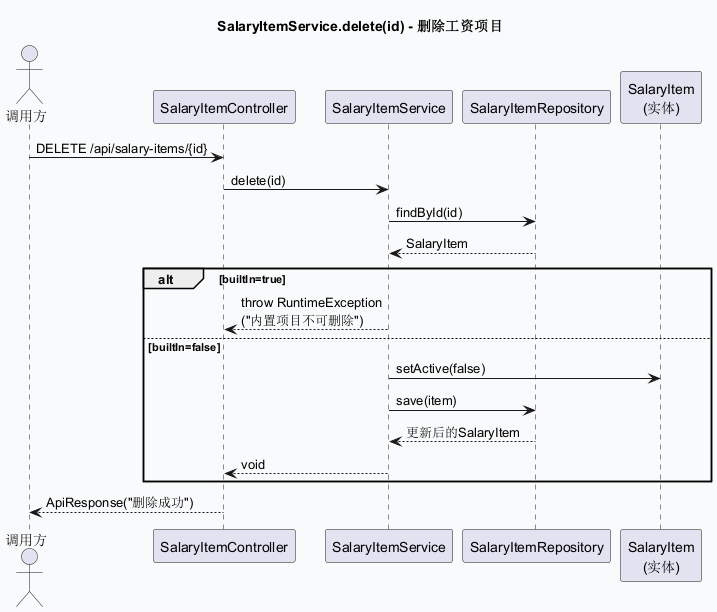

The diagram above was rendered by PlantUML. Its source (embedded in the PNG):
@startuml sd_SalaryItemService_delete
skinparam backgroundColor #F9FAFB
title SalaryItemService.delete(id) - 删除工资项目

actor "调用方" as Client
participant "SalaryItemController" as Ctrl
participant "SalaryItemService" as Svc
participant "SalaryItemRepository" as Repo
participant "SalaryItem\n(实体)" as Item

Client -> Ctrl: DELETE /api/salary-items/{id}
Ctrl -> Svc: delete(id)
Svc -> Repo: findById(id)
Repo --> Svc: SalaryItem
alt builtIn=true
  Svc --> Ctrl: throw RuntimeException\n("内置项目不可删除")
else builtIn=false
  Svc -> Item: setActive(false)
  Svc -> Repo: save(item)
  Repo --> Svc: 更新后的SalaryItem
  Svc --> Ctrl: void
end
Ctrl --> Client: ApiResponse("删除成功")
@enduml